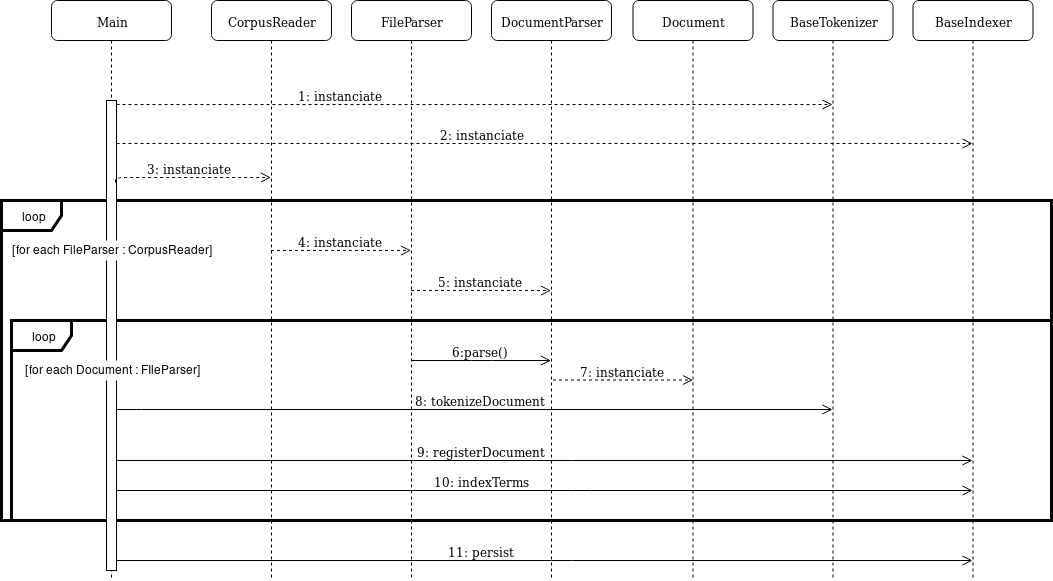

The diagram above was exported from draw.io. Its source (the exported page's mxGraphModel, read from the mxfile embedded in the PNG):
<mxGraphModel dx="1420" dy="782" grid="1" gridSize="10" guides="1" tooltips="1" connect="1" arrows="1" fold="1" page="1" pageScale="1" pageWidth="1100" pageHeight="850" background="#ffffff" math="0" shadow="0">
  <root>
    <mxCell id="0" />
    <mxCell id="1" parent="0" />
    <mxCell id="_uZyWFm7-cr8XKH5Y0x6-10" value="&lt;div&gt;loop&lt;/div&gt;" style="shape=umlFrame;whiteSpace=wrap;html=1;strokeWidth=3;" parent="1" vertex="1">
      <mxGeometry x="30" y="270" width="1050" height="320" as="geometry" />
    </mxCell>
    <mxCell id="_uZyWFm7-cr8XKH5Y0x6-15" value="loop" style="shape=umlFrame;whiteSpace=wrap;html=1;strokeWidth=3;" parent="1" vertex="1">
      <mxGeometry x="40" y="390" width="1040" height="200" as="geometry" />
    </mxCell>
    <mxCell id="7baba1c4bc27f4b0-2" value="&lt;div&gt;CorpusReader&lt;/div&gt;" style="shape=umlLifeline;perimeter=lifelinePerimeter;whiteSpace=wrap;html=1;container=1;collapsible=0;recursiveResize=0;outlineConnect=0;rounded=1;shadow=0;comic=0;labelBackgroundColor=none;strokeColor=#000000;strokeWidth=1;fillColor=#FFFFFF;fontFamily=Verdana;fontSize=12;fontColor=#000000;align=center;" parent="1" vertex="1">
      <mxGeometry x="240" y="70" width="120" height="580" as="geometry" />
    </mxCell>
    <mxCell id="7baba1c4bc27f4b0-3" value="FileParser" style="shape=umlLifeline;perimeter=lifelinePerimeter;whiteSpace=wrap;html=1;container=1;collapsible=0;recursiveResize=0;outlineConnect=0;rounded=1;shadow=0;comic=0;labelBackgroundColor=none;strokeColor=#000000;strokeWidth=1;fillColor=#FFFFFF;fontFamily=Verdana;fontSize=12;fontColor=#000000;align=center;" parent="1" vertex="1">
      <mxGeometry x="380" y="70" width="120" height="580" as="geometry" />
    </mxCell>
    <mxCell id="7baba1c4bc27f4b0-4" value="DocumentParser" style="shape=umlLifeline;perimeter=lifelinePerimeter;whiteSpace=wrap;html=1;container=1;collapsible=0;recursiveResize=0;outlineConnect=0;rounded=1;shadow=0;comic=0;labelBackgroundColor=none;strokeColor=#000000;strokeWidth=1;fillColor=#FFFFFF;fontFamily=Verdana;fontSize=12;fontColor=#000000;align=center;" parent="1" vertex="1">
      <mxGeometry x="520" y="70" width="120" height="580" as="geometry" />
    </mxCell>
    <mxCell id="7baba1c4bc27f4b0-5" value="&lt;div&gt;BaseTokenizer&lt;/div&gt;" style="shape=umlLifeline;perimeter=lifelinePerimeter;whiteSpace=wrap;html=1;container=1;collapsible=0;recursiveResize=0;outlineConnect=0;rounded=1;shadow=0;comic=0;labelBackgroundColor=none;strokeColor=#000000;strokeWidth=1;fillColor=#FFFFFF;fontFamily=Verdana;fontSize=12;fontColor=#000000;align=center;" parent="1" vertex="1">
      <mxGeometry x="801.5" y="70" width="120" height="580" as="geometry" />
    </mxCell>
    <mxCell id="7baba1c4bc27f4b0-6" value="&lt;div&gt;BaseIndexer&lt;/div&gt;" style="shape=umlLifeline;perimeter=lifelinePerimeter;whiteSpace=wrap;html=1;container=1;collapsible=0;recursiveResize=0;outlineConnect=0;rounded=1;shadow=0;comic=0;labelBackgroundColor=none;strokeColor=#000000;strokeWidth=1;fillColor=#FFFFFF;fontFamily=Verdana;fontSize=12;fontColor=#000000;align=center;" parent="1" vertex="1">
      <mxGeometry x="941.5" y="70" width="120" height="580" as="geometry" />
    </mxCell>
    <mxCell id="7baba1c4bc27f4b0-8" value="Main" style="shape=umlLifeline;perimeter=lifelinePerimeter;whiteSpace=wrap;html=1;container=1;collapsible=0;recursiveResize=0;outlineConnect=0;rounded=1;shadow=0;comic=0;labelBackgroundColor=none;strokeColor=#000000;strokeWidth=1;fillColor=#FFFFFF;fontFamily=Verdana;fontSize=12;fontColor=#000000;align=center;" parent="1" vertex="1">
      <mxGeometry x="80" y="70" width="120" height="580" as="geometry" />
    </mxCell>
    <mxCell id="7baba1c4bc27f4b0-9" value="" style="html=1;points=[];perimeter=orthogonalPerimeter;rounded=0;shadow=0;comic=0;labelBackgroundColor=none;strokeColor=#000000;strokeWidth=1;fillColor=#FFFFFF;fontFamily=Verdana;fontSize=12;fontColor=#000000;align=center;" parent="7baba1c4bc27f4b0-8" vertex="1">
      <mxGeometry x="55" y="100" width="10" height="470" as="geometry" />
    </mxCell>
    <mxCell id="_uZyWFm7-cr8XKH5Y0x6-1" value="1: instanciate" style="html=1;verticalAlign=bottom;endArrow=open;dashed=1;endSize=8;labelBackgroundColor=none;fontFamily=Verdana;fontSize=12;edgeStyle=elbowEdgeStyle;elbow=vertical;exitX=1.034;exitY=0.009;exitDx=0;exitDy=0;exitPerimeter=0;fillColor=#f8cecc;strokeColor=#000000;" parent="1" source="7baba1c4bc27f4b0-9" target="7baba1c4bc27f4b0-5" edge="1">
      <mxGeometry x="-0.0832" y="-104" relative="1" as="geometry">
        <mxPoint x="821.5" y="174" as="targetPoint" />
        <Array as="points" />
        <mxPoint x="150" y="174" as="sourcePoint" />
        <mxPoint x="-104" y="-104" as="offset" />
      </mxGeometry>
    </mxCell>
    <mxCell id="_uZyWFm7-cr8XKH5Y0x6-2" value="2: instanciate" style="html=1;verticalAlign=bottom;endArrow=open;dashed=1;endSize=8;labelBackgroundColor=none;fontFamily=Verdana;fontSize=12;edgeStyle=elbowEdgeStyle;elbow=vertical;exitX=1;exitY=0.091;exitDx=0;exitDy=0;exitPerimeter=0;" parent="1" source="7baba1c4bc27f4b0-9" target="7baba1c4bc27f4b0-6" edge="1">
      <mxGeometry x="-0.0695" y="-32" relative="1" as="geometry">
        <mxPoint x="859.5" y="210.33333333333337" as="targetPoint" />
        <Array as="points" />
        <mxPoint x="145" y="184.5" as="sourcePoint" />
        <mxPoint x="-32" y="-32" as="offset" />
      </mxGeometry>
    </mxCell>
    <mxCell id="_uZyWFm7-cr8XKH5Y0x6-3" value="3: instanciate" style="html=1;verticalAlign=bottom;endArrow=open;dashed=1;endSize=8;labelBackgroundColor=none;fontFamily=Verdana;fontSize=12;edgeStyle=elbowEdgeStyle;elbow=vertical;exitX=0.9;exitY=0.174;exitDx=0;exitDy=0;exitPerimeter=0;" parent="1" source="7baba1c4bc27f4b0-9" target="7baba1c4bc27f4b0-2" edge="1">
      <mxGeometry x="-0.0213" relative="1" as="geometry">
        <mxPoint x="160" y="247" as="targetPoint" />
        <Array as="points">
          <mxPoint x="150" y="247" />
        </Array>
        <mxPoint x="170" y="260" as="sourcePoint" />
        <mxPoint as="offset" />
      </mxGeometry>
    </mxCell>
    <mxCell id="_uZyWFm7-cr8XKH5Y0x6-4" value="4: instanciate" style="html=1;verticalAlign=bottom;endArrow=open;dashed=1;endSize=8;labelBackgroundColor=none;fontFamily=Verdana;fontSize=12;edgeStyle=elbowEdgeStyle;elbow=vertical;" parent="1" source="7baba1c4bc27f4b0-2" target="7baba1c4bc27f4b0-3" edge="1">
      <mxGeometry x="-0.0213" relative="1" as="geometry">
        <mxPoint x="415.5" y="280" as="targetPoint" />
        <Array as="points">
          <mxPoint x="370" y="320" />
          <mxPoint x="390" y="310" />
          <mxPoint x="360" y="320" />
        </Array>
        <mxPoint x="310" y="310" as="sourcePoint" />
        <mxPoint as="offset" />
      </mxGeometry>
    </mxCell>
    <mxCell id="_uZyWFm7-cr8XKH5Y0x6-5" value="5: instanciate" style="html=1;verticalAlign=bottom;endArrow=open;dashed=1;endSize=8;labelBackgroundColor=none;fontFamily=Verdana;fontSize=12;edgeStyle=elbowEdgeStyle;elbow=vertical;" parent="1" source="7baba1c4bc27f4b0-3" target="7baba1c4bc27f4b0-4" edge="1">
      <mxGeometry x="-0.0213" relative="1" as="geometry">
        <mxPoint x="470" y="310" as="targetPoint" />
        <Array as="points">
          <mxPoint x="460" y="360" />
          <mxPoint x="460" y="360" />
          <mxPoint x="450" y="340" />
          <mxPoint x="460" y="350" />
          <mxPoint x="460" y="330" />
          <mxPoint x="510" y="390" />
          <mxPoint x="460" y="310" />
        </Array>
        <mxPoint x="450" y="380" as="sourcePoint" />
        <mxPoint as="offset" />
      </mxGeometry>
    </mxCell>
    <mxCell id="_uZyWFm7-cr8XKH5Y0x6-6" value="Document" style="shape=umlLifeline;perimeter=lifelinePerimeter;whiteSpace=wrap;html=1;container=1;collapsible=0;recursiveResize=0;outlineConnect=0;rounded=1;shadow=0;comic=0;labelBackgroundColor=none;strokeColor=#000000;strokeWidth=1;fillColor=#FFFFFF;fontFamily=Verdana;fontSize=12;fontColor=#000000;align=center;" parent="1" vertex="1">
      <mxGeometry x="661.5" y="70" width="120" height="580" as="geometry" />
    </mxCell>
    <mxCell id="_uZyWFm7-cr8XKH5Y0x6-13" value="[for each FileParser : CorpusReader]" style="text;html=1;strokeColor=none;fillColor=#ffffff;align=center;verticalAlign=middle;whiteSpace=wrap;rounded=0;" parent="1" vertex="1">
      <mxGeometry x="36" y="310" width="208" height="20" as="geometry" />
    </mxCell>
    <mxCell id="_uZyWFm7-cr8XKH5Y0x6-16" value="[for each Document : FIleParser]" style="text;html=1;strokeColor=none;fillColor=#ffffff;align=center;verticalAlign=middle;whiteSpace=wrap;rounded=0;" parent="1" vertex="1">
      <mxGeometry x="47.5" y="430" width="185" height="20" as="geometry" />
    </mxCell>
    <mxCell id="_uZyWFm7-cr8XKH5Y0x6-19" value="6:parse()" style="html=1;verticalAlign=bottom;endArrow=open;endSize=8;labelBackgroundColor=none;fontFamily=Verdana;fontSize=12;edgeStyle=elbowEdgeStyle;elbow=vertical;" parent="1" source="7baba1c4bc27f4b0-3" target="7baba1c4bc27f4b0-4" edge="1">
      <mxGeometry x="-0.0213" relative="1" as="geometry">
        <mxPoint x="560" y="455" as="targetPoint" />
        <Array as="points">
          <mxPoint x="510" y="430" />
          <mxPoint x="540" y="430" />
          <mxPoint x="510" y="450" />
        </Array>
        <mxPoint x="610" y="455" as="sourcePoint" />
        <mxPoint as="offset" />
      </mxGeometry>
    </mxCell>
    <mxCell id="_uZyWFm7-cr8XKH5Y0x6-21" value="8: tokenizeDocument" style="html=1;verticalAlign=bottom;endArrow=open;endSize=8;labelBackgroundColor=none;fontFamily=Verdana;fontSize=12;edgeStyle=elbowEdgeStyle;elbow=vertical;exitX=1;exitY=0.658;exitDx=0;exitDy=0;exitPerimeter=0;" parent="1" source="7baba1c4bc27f4b0-9" target="7baba1c4bc27f4b0-5" edge="1">
      <mxGeometry x="0.0169" relative="1" as="geometry">
        <mxPoint x="855" y="469.78571428571433" as="targetPoint" />
        <Array as="points">
          <mxPoint x="160" y="479" />
          <mxPoint x="530" y="470" />
          <mxPoint x="600" y="490" />
          <mxPoint x="590" y="479" />
          <mxPoint x="540" y="510" />
        </Array>
        <mxPoint x="180" y="479" as="sourcePoint" />
        <mxPoint as="offset" />
      </mxGeometry>
    </mxCell>
    <mxCell id="_uZyWFm7-cr8XKH5Y0x6-22" value="9: registerDocument" style="html=1;verticalAlign=bottom;endArrow=open;endSize=8;labelBackgroundColor=none;fontFamily=Verdana;fontSize=12;edgeStyle=elbowEdgeStyle;elbow=vertical;" parent="1" target="7baba1c4bc27f4b0-6" edge="1">
      <mxGeometry x="0.0397" y="-80" relative="1" as="geometry">
        <mxPoint x="859" y="510" as="targetPoint" />
        <Array as="points">
          <mxPoint x="590" y="530" />
          <mxPoint x="570" y="530" />
        </Array>
        <mxPoint x="145" y="530" as="sourcePoint" />
        <mxPoint x="-80" y="-80" as="offset" />
      </mxGeometry>
    </mxCell>
    <mxCell id="_uZyWFm7-cr8XKH5Y0x6-23" value="10: indexTerms" style="html=1;verticalAlign=bottom;endArrow=open;endSize=8;labelBackgroundColor=none;fontFamily=Verdana;fontSize=12;edgeStyle=elbowEdgeStyle;elbow=vertical;exitX=1.04;exitY=0.83;exitDx=0;exitDy=0;exitPerimeter=0;" parent="1" source="7baba1c4bc27f4b0-9" target="7baba1c4bc27f4b0-6" edge="1">
      <mxGeometry x="-0.0771" y="-30" relative="1" as="geometry">
        <mxPoint x="970" y="531" as="targetPoint" />
        <Array as="points">
          <mxPoint x="610" y="560" />
          <mxPoint x="650" y="550" />
          <mxPoint x="600" y="570" />
          <mxPoint x="540" y="580" />
          <mxPoint x="580" y="570" />
          <mxPoint x="550" y="560" />
          <mxPoint x="600" y="540" />
          <mxPoint x="560" y="550" />
          <mxPoint x="530" y="540" />
        </Array>
        <mxPoint x="170" y="560" as="sourcePoint" />
        <mxPoint x="-30" y="-30" as="offset" />
      </mxGeometry>
    </mxCell>
    <mxCell id="_uZyWFm7-cr8XKH5Y0x6-26" value="11: persist" style="html=1;verticalAlign=bottom;endArrow=open;endSize=8;labelBackgroundColor=none;fontFamily=Verdana;fontSize=12;edgeStyle=elbowEdgeStyle;elbow=vertical;" parent="1" edge="1">
      <mxGeometry x="0.0397" y="-80" relative="1" as="geometry">
        <mxPoint x="1001" y="630" as="targetPoint" />
        <Array as="points">
          <mxPoint x="590" y="630" />
          <mxPoint x="570" y="630" />
        </Array>
        <mxPoint x="145" y="630" as="sourcePoint" />
        <mxPoint x="-80" y="-80" as="offset" />
      </mxGeometry>
    </mxCell>
    <mxCell id="U4wki13WDM9WnsFZlBrt-1" value="7: instanciate" style="html=1;verticalAlign=bottom;endArrow=open;dashed=1;endSize=8;labelBackgroundColor=none;fontFamily=Verdana;fontSize=12;edgeStyle=elbowEdgeStyle;elbow=vertical;" edge="1" parent="1">
      <mxGeometry x="-0.0213" relative="1" as="geometry">
        <mxPoint x="721.5" y="449.5" as="targetPoint" />
        <Array as="points">
          <mxPoint x="602" y="449.5" />
          <mxPoint x="602" y="449.5" />
          <mxPoint x="592" y="429.5" />
          <mxPoint x="602" y="439.5" />
          <mxPoint x="602" y="419.5" />
          <mxPoint x="652" y="479.5" />
          <mxPoint x="602" y="399.5" />
        </Array>
        <mxPoint x="581.5" y="449.5" as="sourcePoint" />
        <mxPoint as="offset" />
      </mxGeometry>
    </mxCell>
  </root>
</mxGraphModel>